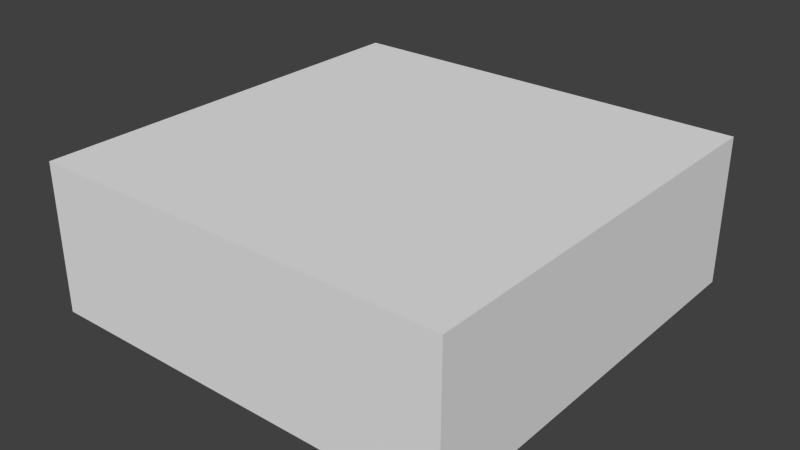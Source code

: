 # Source: CloserVertical.blend  (saved by Blender 2.74.0; exported with 4.5.12 LTS)
import bpy
from mathutils import Matrix  # noqa: F401  (used for matrix-valued properties, if any)

bpy.ops.wm.read_factory_settings(use_empty=True)
scene = bpy.context.scene
scene.name = 'Scene'

# ---- collections
col_collection_1 = bpy.data.collections.new('Collection 1'); scene.collection.children.link(col_collection_1)

# ---- materials (node trees are filled in below, after node groups)
mat_dark_metal = bpy.data.materials.new('Dark-Metal')
mat_dark_metal.alpha_threshold = 0.0
mat_dark_metal.use_transparent_shadow = False
mat_dark_metal.roughness = 0.5

# ---- material node trees

# ---- world
world_world = bpy.data.worlds.new('World'); scene.world = world_world
world_world.color = (0.05088, 0.05088, 0.05088)
world_world.use_sun_shadow = False
world_world.sun_shadow_jitter_overblur = 0.0
world_world.cycles.sampling_method = 'MANUAL'
world_world.cycles.sample_map_resolution = 256

# ---- meshes
me_cube_022 = bpy.data.meshes.new('Cube.022')
me_cube_022.from_pydata([(-0.1062, 0.1062, 0.5375), (0.1062, 0.1062, 0.5375), (-0.1062, -0.1062, 0.5375), (0.1062, -0.1062, 0.5375), (-0.1062, 0.1062, 0.4625), (0.1062, 0.1062, 0.4625), (-0.1062, -0.1062, 0.4625), (0.1062, -0.1062, 0.4625)], [], [(3, 7, 5, 1), (2, 3, 7, 6), (0, 2, 6, 4), (1, 5, 4, 0), (5, 4, 6, 7), (2, 3, 1, 0)])
_uv = me_cube_022.uv_layers.new(name='UVMap')
_uv.uv.foreach_set('vector', [0.9688, 0.1847, 0.9688, 0.1847, 0.9693, 0.1915, 0.9693, 0.1915, 0.9638, 0.4595, 0.9638, 9.339e-09, 0.9638, 9.339e-09, 0.9638, 0.4595, 0.9709, 0.1915, 0.9714, 0.1847, 0.9714, 0.1847, 0.9709, 0.1915, 0.9765, 6.066e-09, 0.9765, 6.066e-09, 0.9765, 0.4595, 0.9765, 0.4595, 0.9693, 0.1915, 0.9765, 0.4595, 0.9714, 0.1847, 0.9638, 9.339e-09, 0.9709, 0.1915, 0.9638, 0.4595, 0.9693, 0.1915, 0.9765, 6.066e-09])
me_cube_022.materials.append(mat_dark_metal)
me_cube_022.use_remesh_preserve_volume = False
me_cube_022.use_remesh_preserve_attributes = False
me_cube_022.use_mirror_vertex_groups = False
me_cube_022.update()

# ---- objects
ob_closer = bpy.data.objects.new('Closer', me_cube_022)

# ---- transforms, parenting, visibility, modifiers, constraints
ob_closer.location = (0.5, -0.5, 0.0)
ob_closer.lineart.crease_threshold = 0.0

# ---- collection membership
col_collection_1.objects.link(ob_closer)

# ---- scene / render settings (as saved in the file)
scene.frame_start = 1; scene.frame_end = 250; scene.frame_set(1)
scene.render.engine = 'BLENDER_EEVEE_NEXT'
scene.render.resolution_percentage = 50
scene.render.dither_intensity = 0.0
scene.cycles.use_denoising = False
scene.cycles.samples = 10
scene.cycles.sampling_pattern = 'TABULATED_SOBOL'
scene.cycles.light_sampling_threshold = 0.0
scene.cycles.use_adaptive_sampling = False
scene.cycles.use_light_tree = False
scene.cycles.blur_glossy = 0.0
scene.cycles.pixel_filter_type = 'GAUSSIAN'
scene.cycles.sample_clamp_indirect = 0.0
scene.view_settings.view_transform = 'Standard'
bpy.context.view_layer.update()

# ---- added for rendering (the .blend has no active camera and no usable light): camera, sun
cam_auto = bpy.data.cameras.new('AutoCamera')
cam_auto.lens = 50.0
cam_auto.sensor_width = 36.0
cam_auto.clip_end = 1000.0
ob_auto_camera = bpy.data.objects.new('AutoCamera', cam_auto)
scene.collection.objects.link(ob_auto_camera)
ob_auto_camera.location = (0.786577, -0.843892, 0.729262)
ob_auto_camera.rotation_euler = (1.09748, -7.21219e-08, 0.694738)
scene.camera = ob_auto_camera
light_auto_sun = bpy.data.lights.new('AutoSun', 'SUN')
light_auto_sun.energy = 3.0
light_auto_sun.angle = 0.0523599
ob_auto_sun = bpy.data.objects.new('AutoSun', light_auto_sun)
scene.collection.objects.link(ob_auto_sun)
ob_auto_sun.rotation_euler = (0.872665, 0.174533, 0.523599)
bpy.context.view_layer.update()
